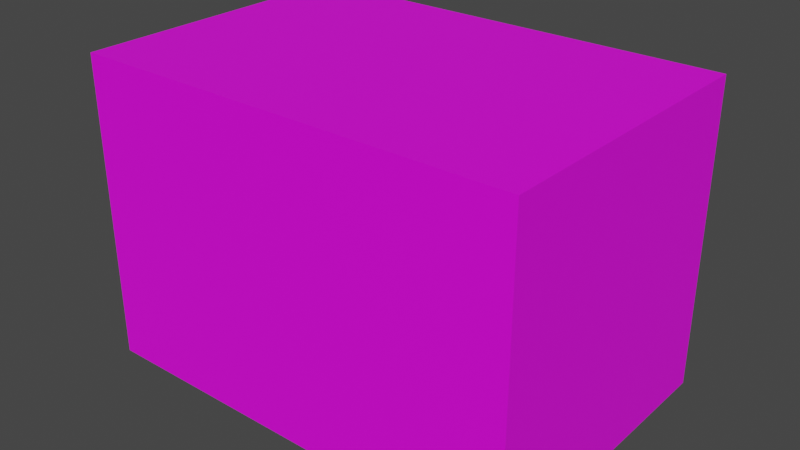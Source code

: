 # Source: 134_00B.blend  (saved by Blender 2.93.21; exported with 4.5.12 LTS)
import bpy
from mathutils import Matrix  # noqa: F401  (used for matrix-valued properties, if any)

bpy.ops.wm.read_factory_settings(use_empty=True)
scene = bpy.context.scene
scene.name = 'Scene'

# ---- collections
col_collection = bpy.data.collections.new('Collection'); scene.collection.children.link(col_collection)

# ---- images (referenced by path relative to the original .blend; pixels are not part of the script)
import os
ASSET_DIR = os.environ.get("B2B_ASSET_DIR", "")  # directory of the original .blend (textures are referenced by path, not embedded)
HERE = os.path.dirname(os.path.abspath(__file__))  # packed textures are extracted next to this script under _unpacked/

def load_image(name, relpath, width, height, colorspace="sRGB"):
    """Load a texture the original file referenced (path relative to the .blend, or extracted next to this script)."""
    p = next((c for c in (os.path.join(HERE, relpath), os.path.join(ASSET_DIR, relpath)) if relpath and os.path.exists(c)), "")
    if p:
        img = bpy.data.images.load(p, check_existing=True)
        img.name = name
    else:  # same state as the original file: an image datablock whose file is absent (Cycles renders it pink)
        img = bpy.data.images.new(name, width, height)
        img.source = "FILE"
        img.filepath = "//" + (relpath or name)
    img.colorspace_settings.name = colorspace
    return img
img_134_00b_jpg = load_image('134_00B.jpg', 'imgs/134_00B.jpg', 1024, 1024, 'sRGB')

# ---- materials (node trees are filled in below, after node groups)
mat_material = bpy.data.materials.new('material')
mat_material.use_transparent_shadow = False

# ---- material node trees
mat_material.use_nodes = True; mat_material.node_tree.nodes.clear()
_N = mat_material.node_tree.nodes; _L = mat_material.node_tree.links
n0 = _N.new('ShaderNodeBsdfPrincipled'); n0.name = 'Principled BSDF'; n0.location = (10, 300)
n0.distribution = 'GGX'
n0.subsurface_method = 'BURLEY'
n0.inputs[3].default_value = 1.45
n0.inputs[27].default_value = (0.0, 0.0, 0.0, 1.0)
n0.inputs[28].default_value = 1.0
n1 = _N.new('ShaderNodeOutputMaterial'); n1.name = 'Material Output'; n1.location = (300, 300)
n2 = _N.new('ShaderNodeTexImage'); n2.name = 'Image Texture'; n2.location = (-300, 200)
n2.image = img_134_00b_jpg
_L.new(n0.outputs[0], n1.inputs[0])
_L.new(n2.outputs[0], n0.inputs[0])
n1.is_active_output = True

# ---- world
world_world = bpy.data.worlds.new('World'); scene.world = world_world
world_world.use_nodes = True; world_world.node_tree.nodes.clear()
_N = world_world.node_tree.nodes; _L = world_world.node_tree.links
n0 = _N.new('ShaderNodeOutputWorld'); n0.name = 'World Output'; n0.location = (300, 300)
n1 = _N.new('ShaderNodeBackground'); n1.name = 'Background'; n1.location = (10, 300)
n1.inputs[0].default_value = (0.05088, 0.05088, 0.05088, 1.0)
_L.new(n1.outputs[0], n0.inputs[0])
n0.is_active_output = True
world_world.color = (0.05088, 0.05088, 0.05088)
world_world.use_sun_shadow = False
world_world.sun_shadow_jitter_overblur = 0.0

# ---- meshes
me_cube_001 = bpy.data.meshes.new('Cube.001')
me_cube_001.from_pydata([(-139.1, -93.36, -95.49), (-139.1, -93.36, 95.49), (-139.1, 93.36, -95.49), (-139.1, 93.36, 95.49), (139.1, -93.36, -95.49), (139.1, -93.36, 95.49), (139.1, 93.36, -95.49), (139.1, 93.36, 95.49)], [], [(0, 1, 3, 2), (2, 3, 7, 6), (6, 7, 5, 4), (4, 5, 1, 0), (2, 6, 4, 0), (7, 3, 1, 5)])
_uv = me_cube_001.uv_layers.new(name='UVMap')
_uv.uv.foreach_set('vector', [0.0, 0.5, 0.0, 0.0, 0.5, 0.0, 0.5, 0.5, 0.5, 0.0, 0.5, 1.0, 1.0, 1.0, 1.0, 0.0, 0.0, 0.5, 0.0, 1.0, 0.5, 1.0, 0.5, 0.5, 0.5, 0.0, 0.5, 1.0, 1.0, 1.0, 1.0, 0.0, 0.125, 0.5, 0.375, 0.5, 0.375, 0.75, 0.125, 0.75, 0.625, 0.5, 0.875, 0.5, 0.875, 0.75, 0.625, 0.75])
me_cube_001.materials.append(mat_material)
me_cube_001.use_remesh_fix_poles = True
me_cube_001.use_remesh_preserve_attributes = False
me_cube_001.update()

# ---- objects
ob_cube = bpy.data.objects.new('Cube', me_cube_001)

# ---- transforms, parenting, visibility, modifiers, constraints
ob_cube.location = (0.0, 0.0, 0.0)

# ---- collection membership
col_collection.objects.link(ob_cube)

# ---- scene / render settings (as saved in the file)
scene.frame_start = 1; scene.frame_end = 250; scene.frame_set(1)
scene.render.engine = 'BLENDER_EEVEE_NEXT'
scene.cycles.use_denoising = False
scene.cycles.samples = 128
scene.cycles.sampling_pattern = 'TABULATED_SOBOL'
scene.cycles.use_adaptive_sampling = False
scene.cycles.use_light_tree = False
scene.view_settings.view_transform = 'Filmic'
bpy.context.view_layer.update()

# ---- added for rendering (the .blend has no active camera and no usable light): camera, sun
cam_auto = bpy.data.cameras.new('AutoCamera')
cam_auto.lens = 50.0
cam_auto.sensor_width = 36.0
cam_auto.clip_end = 6262.77
ob_auto_camera = bpy.data.objects.new('AutoCamera', cam_auto)
scene.collection.objects.link(ob_auto_camera)
ob_auto_camera.location = (356.855, -428.225, 285.484)
ob_auto_camera.rotation_euler = (1.09748, -7.21219e-08, 0.694738)
scene.camera = ob_auto_camera
light_auto_sun = bpy.data.lights.new('AutoSun', 'SUN')
light_auto_sun.energy = 3.0
light_auto_sun.angle = 0.0523599
ob_auto_sun = bpy.data.objects.new('AutoSun', light_auto_sun)
scene.collection.objects.link(ob_auto_sun)
ob_auto_sun.rotation_euler = (0.872665, 0.174533, 0.523599)
bpy.context.view_layer.update()

